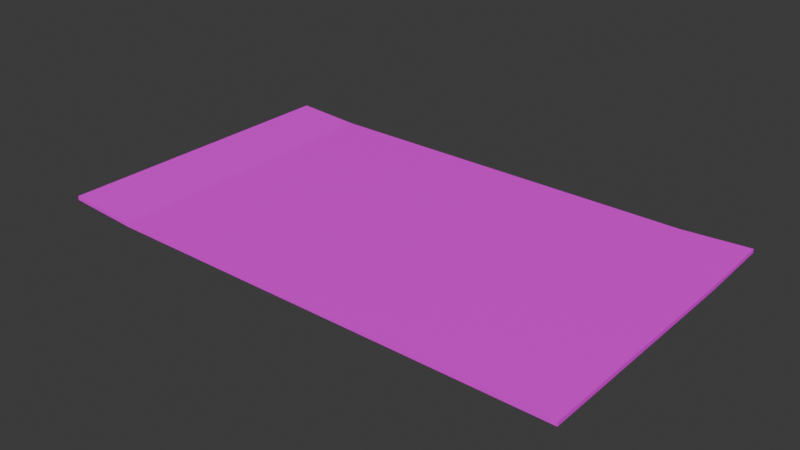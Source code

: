 # Source: Card.blend  (saved by Blender 4.1.24; exported with 4.5.12 LTS)
import bpy
from mathutils import Matrix  # noqa: F401  (used for matrix-valued properties, if any)

bpy.ops.wm.read_factory_settings(use_empty=True)
scene = bpy.context.scene
scene.name = 'Scene'

# ---- collections
col_collection = bpy.data.collections.new('Collection'); scene.collection.children.link(col_collection)

# ---- images (referenced by path relative to the original .blend; pixels are not part of the script)
import os
ASSET_DIR = os.environ.get("B2B_ASSET_DIR", "")  # directory of the original .blend (textures are referenced by path, not embedded)
HERE = os.path.dirname(os.path.abspath(__file__))  # packed textures are extracted next to this script under _unpacked/

def load_image(name, relpath, width, height, colorspace="sRGB"):
    """Load a texture the original file referenced (path relative to the .blend, or extracted next to this script)."""
    p = next((c for c in (os.path.join(HERE, relpath), os.path.join(ASSET_DIR, relpath)) if relpath and os.path.exists(c)), "")
    if p:
        img = bpy.data.images.load(p, check_existing=True)
        img.name = name
    else:  # same state as the original file: an image datablock whose file is absent (Cycles renders it pink)
        img = bpy.data.images.new(name, width, height)
        img.source = "FILE"
        img.filepath = "//" + (relpath or name)
    img.colorspace_settings.name = colorspace
    return img
img_untitled = load_image('Untitled', 'JudgementPistolCardTexture.png', 1024, 1024, 'sRGB')

# ---- materials (node trees are filled in below, after node groups)
mat_material = bpy.data.materials.new('Material')
mat_material.alpha_threshold = 0.0
mat_material.use_transparent_shadow = False
mat_material.roughness = 0.5
mat_material.line_color = (0.0, 0.0, 0.0, 1.0)

# ---- material node trees
mat_material.use_nodes = True; mat_material.node_tree.nodes.clear()
_N = mat_material.node_tree.nodes; _L = mat_material.node_tree.links
n0 = _N.new('ShaderNodeOutputMaterial'); n0.name = 'Material Output'; n0.location = (300, 300)
n1 = _N.new('ShaderNodeBsdfPrincipled'); n1.name = 'Principled BSDF'; n1.location = (10, 300)
n1.inputs[3].default_value = 1.45
n2 = _N.new('ShaderNodeTexImage'); n2.name = 'Image Texture'; n2.location = (-295, 311)
n2.image = img_untitled
_L.new(n1.outputs[0], n0.inputs[0])
_L.new(n2.outputs[0], n1.inputs[0])
n0.is_active_output = True

# ---- world
world_world = bpy.data.worlds.new('World'); scene.world = world_world
world_world.use_nodes = True; world_world.node_tree.nodes.clear()
_N = world_world.node_tree.nodes; _L = world_world.node_tree.links
n0 = _N.new('ShaderNodeOutputWorld'); n0.name = 'World Output'; n0.location = (300, 300)
n1 = _N.new('ShaderNodeBackground'); n1.name = 'Background'; n1.location = (10, 300)
n1.inputs[0].default_value = (0.05088, 0.05088, 0.05088, 1.0)
_L.new(n1.outputs[0], n0.inputs[0])
n0.is_active_output = True
world_world.color = (0.05088, 0.05088, 0.05088)
world_world.use_sun_shadow = False
world_world.sun_shadow_jitter_overblur = 0.0

# ---- meshes
me_cube = bpy.data.meshes.new('Cube')
me_cube.from_pydata([(0.9995, 1.007, 2.584), (0.9995, 1.007, 0.5842), (1.0, -1.0, 1.0), (1.0, -1.0, -1.0), (-1.005, 1.009, 2.688), (-1.005, 1.009, 0.6878), (-1.005, -0.991, 2.688), (-1.005, -0.991, 0.6878), (1.0, 0.5148, -1.0), (0.7408, 1.0, 1.0), (1.0, 0.5148, 1.0), (0.7408, 1.0, -1.0), (-0.7227, -1.0, -1.0), (-0.7423, 1.0, 1.0), (-0.7423, 1.0, -1.0), (-0.7227, -1.0, 1.0)], [], [(0, 9, 10), (3, 2, 15, 12), (7, 6, 4, 5), (5, 14, 12, 7), (1, 0, 10, 8), (5, 4, 13, 14), (10, 9, 13, 15, 2), (11, 9, 0, 1), (8, 11, 1), (8, 10, 2, 3), (14, 13, 9, 11), (12, 14, 11, 8, 3), (12, 15, 6, 7), (15, 13, 4, 6)])
_uv = me_cube.uv_layers.new(name='UVMap')
_uv.uv.foreach_set('vector', [0.1911, 0.03609, 0.5515, 0.02109, 0.554, 0.1397, 0.548, 0.9009, 0.519, 0.9003, 0.5196, 0.8757, 0.5485, 0.8763, 0.5491, 0.8519, 0.5201, 0.8513, 0.5208, 0.8227, 0.5497, 0.8234, 0.4753, 0.1336, 0.469, 0.5263, 0.02539, 0.5192, 0.0317, 0.1265, 0.5469, 0.9462, 0.518, 0.9456, 0.5185, 0.9219, 0.5475, 0.9226, 0.5497, 0.8234, 0.5208, 0.8227, 0.5214, 0.7983, 0.5503, 0.799, 0.9846, 0.3825, 0.9245, 0.4949, 0.5807, 0.4949, 0.5852, 0.03128, 0.9846, 0.03128, 0.5508, 0.7778, 0.5218, 0.7772, 0.5224, 0.7543, 0.5513, 0.7549, 0.2372, 0.9224, 0.2229, 0.9896, 0.01632, 0.9425, 0.5475, 0.9226, 0.5185, 0.9219, 0.519, 0.9003, 0.548, 0.9009, 0.5503, 0.799, 0.5214, 0.7983, 0.5218, 0.7772, 0.5508, 0.7778, 0.0197, 0.5168, 0.4689, 0.5196, 0.4635, 0.8526, 0.3536, 0.9091, 0.01348, 0.9036, 0.5485, 0.8763, 0.5196, 0.8757, 0.5201, 0.8513, 0.5491, 0.8519, 0.9722, 0.4949, 0.9722, 0.965, 0.5806, 0.965, 0.5806, 0.4949])
me_cube.materials.append(mat_material)
me_cube.use_mirror_y = True
me_cube.use_mirror_vertex_groups = False
me_cube.update()

# ---- objects
ob_cube = bpy.data.objects.new('Cube', me_cube)

# ---- transforms, parenting, visibility, modifiers, constraints
ob_cube.location = (0.0, 0.0, 0.0)
ob_cube.scale = (0.3955, 0.2295, 0.002949)
ob_cube.lock_rotations_4d = False
ob_cube.empty_display_type = 'ARROWS'
ob_cube.lineart.crease_threshold = 0.0
ob_cube.use_mesh_mirror_y = True

# ---- collection membership
col_collection.objects.link(ob_cube)

# ---- scene / render settings (as saved in the file)
scene.frame_start = 1; scene.frame_end = 250; scene.frame_set(1)
scene.render.engine = 'BLENDER_EEVEE_NEXT'
scene.cycles.sampling_pattern = 'TABULATED_SOBOL'
scene.eevee.ray_tracing_options.trace_max_roughness = 0.0
bpy.context.view_layer.update()

# ---- added for rendering (the .blend has no active camera and no usable light): camera, sun
cam_auto = bpy.data.cameras.new('AutoCamera')
cam_auto.lens = 50.0
cam_auto.sensor_width = 36.0
cam_auto.clip_end = 1000.0
ob_auto_camera = bpy.data.objects.new('AutoCamera', cam_auto)
scene.collection.objects.link(ob_auto_camera)
ob_auto_camera.location = (0.847788, -1.01748, 0.681502)
ob_auto_camera.rotation_euler = (1.09748, -7.21219e-08, 0.694738)
scene.camera = ob_auto_camera
light_auto_sun = bpy.data.lights.new('AutoSun', 'SUN')
light_auto_sun.energy = 3.0
light_auto_sun.angle = 0.0523599
ob_auto_sun = bpy.data.objects.new('AutoSun', light_auto_sun)
scene.collection.objects.link(ob_auto_sun)
ob_auto_sun.rotation_euler = (0.872665, 0.174533, 0.523599)
bpy.context.view_layer.update()
